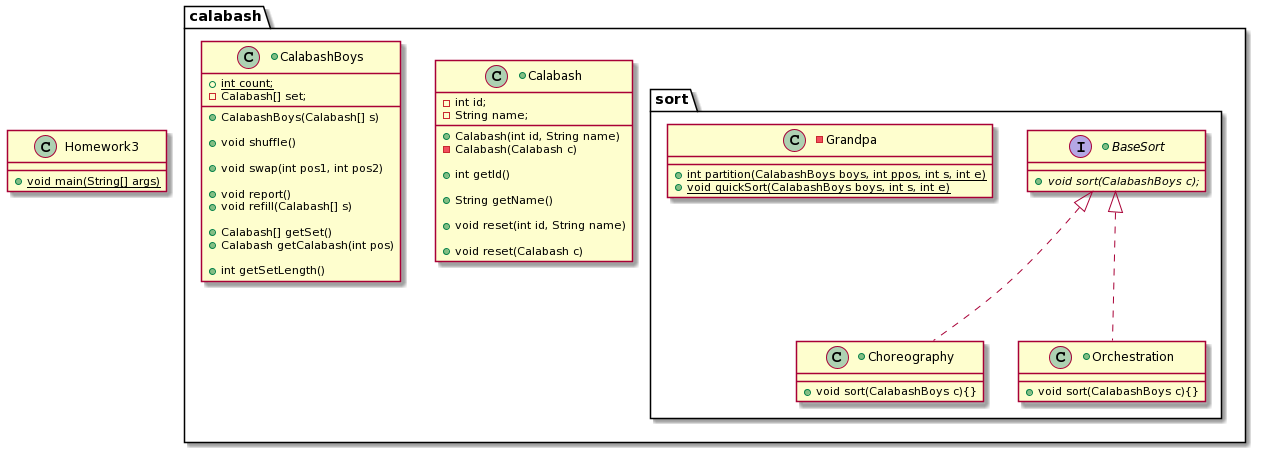

The diagram above was rendered by PlantUML. Its source (embedded in the PNG):
@startuml
package calabash{
    package sort{
         +interface BaseSort {
             {abstract}+void sort(CalabashBoys c);
         }

         +class Choreography implements BaseSort{
             +void sort(CalabashBoys c){}
         }     
         +class Orchestration implements BaseSort{
             +void sort(CalabashBoys c){}
         }
         -class Grandpa{
             {static} +int partition(CalabashBoys boys, int ppos, int s, int e)
             {static} +void quickSort(CalabashBoys boys, int s, int e)
         } 
    }

    +class Calabash {
        -int id;
        -String name;

        +Calabash(int id, String name)
        -Calabash(Calabash c)

        +int getId()

        +String getName()

        +void reset(int id, String name)

        +void reset(Calabash c)
    }

    +class CalabashBoys {
        {static} +int count;
        -Calabash[] set;

        +CalabashBoys(Calabash[] s)

        +void shuffle()

        +void swap(int pos1, int pos2)
    
        +void report()
        +void refill(Calabash[] s)

        +Calabash[] getSet()
        +Calabash getCalabash(int pos)

        +int getSetLength()

    }
}
class Homework3 {
    {static} +void main(String[] args)
}
@enduml